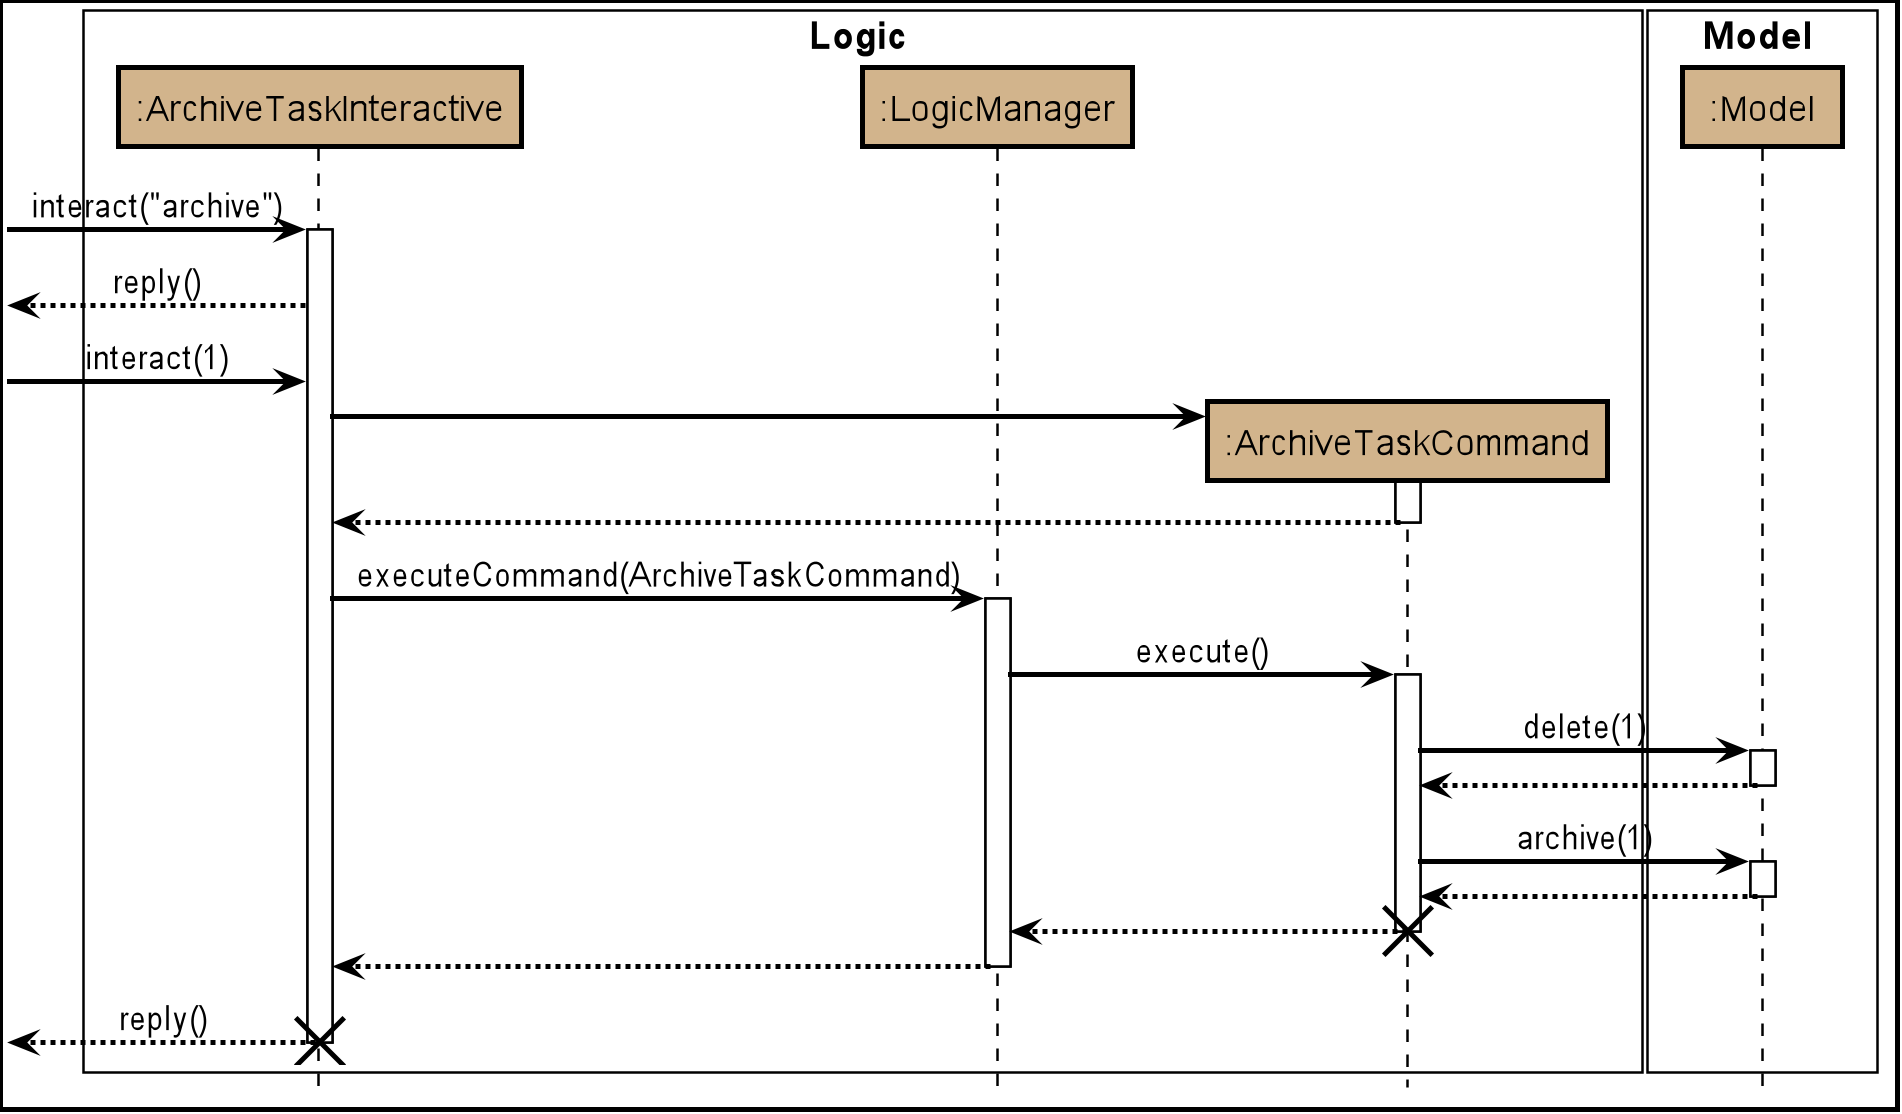

The diagram above was rendered by PlantUML. Its source (embedded in the PNG):
@startuml








skinparam BackgroundColor #FFFFFFF

skinparam Shadowing false

skinparam Class {
    FontColor #000000
    BorderThickness 1
    BorderColor #FFFFFF
    StereotypeFontColor #FFFFFF
    FontName Arial
}

skinparam Actor {
    BorderColor #000000
    Color #000000
    FontName Arial
}

skinparam Sequence {
    MessageAlign center
    BoxFontSize 15
    BoxPadding 0
    BoxFontColor #000000
    FontName Arial
}

skinparam Participant {
    FontColor #000000
    Padding 20
}

skinparam MinClassWidth 50
skinparam ParticipantPadding 10
skinparam Shadowing false
skinparam DefaultTextAlignment center
skinparam packageStyle Rectangle

hide footbox
hide members
hide circle

skinparam arrowColor #black
skinparam SequenceBoxBorderColor #black
skinparam SequenceParticipantBorderThickness 2
skinparam SequenceReferenceBorderThickness 2
skinparam DiagramBorderThickness 2
skinparam SequenceArrowThickness 2
skinparam SequenceLifeLineBorderColor #black
skinparam ParticipantBorderColor #black

box Logic #FFFFFF
participant ":ArchiveTaskInteractive" as ArchiveTaskInteractive #D2B48C
participant ":LogicManager" as LogicManager #D2B48C
participant ":ArchiveTaskCommand" as ArchiveTaskCommand #D2B48C
end box

box Model #FFFFFF
participant ":Model" as Model #D2B48C
end box

[-> ArchiveTaskInteractive : interact("archive")
activate ArchiveTaskInteractive

[<-- ArchiveTaskInteractive : reply()

[-> ArchiveTaskInteractive : interact(1)

create ArchiveTaskCommand
ArchiveTaskInteractive -> ArchiveTaskCommand
activate ArchiveTaskCommand

ArchiveTaskCommand --> ArchiveTaskInteractive
deactivate ArchiveTaskCommand

ArchiveTaskInteractive -> LogicManager : executeCommand(ArchiveTaskCommand)
activate LogicManager

LogicManager -> ArchiveTaskCommand : execute()
activate ArchiveTaskCommand

ArchiveTaskCommand -> Model : delete(1)
activate Model

Model --> ArchiveTaskCommand
deactivate Model

ArchiveTaskCommand -> Model : archive(1)
activate Model

Model --> ArchiveTaskCommand
deactivate Model

ArchiveTaskCommand --> LogicManager
deactivate ArchiveTaskCommand
destroy ArchiveTaskCommand

LogicManager --> ArchiveTaskInteractive
deactivate LogicManager

[<-- ArchiveTaskInteractive : reply()
deactivate ArchiveTaskInteractive
destroy ArchiveTaskInteractive
@enduml